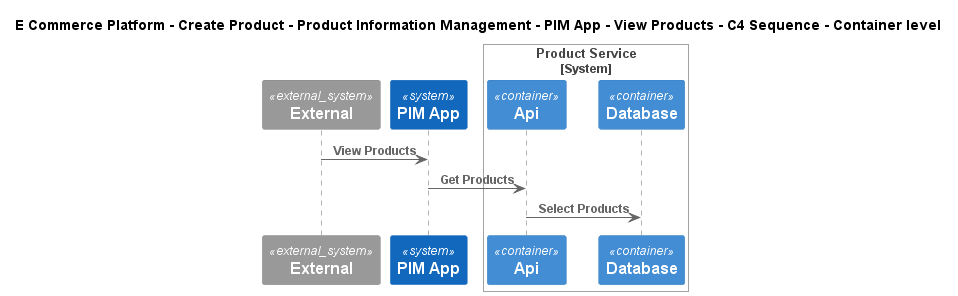

The diagram above was rendered by PlantUML. Its source (embedded in the PNG):
@startuml
!include ..\..\..\..\..\..\..\.c4s\C4_Sequence.puml
SHOW_FOOT_BOXES()

title E Commerce Platform - Create Product - Product Information Management - PIM App - View Products - C4 Sequence - Container level

System_Ext(C4InterFlow.SoftwareSystems.ExternalSystem, "External", "")
System(ECommercePlatform.CreateProduct.ProductInformationManagement.SoftwareSystems.PIMApp, "PIM App", "")

System_Boundary(ECommercePlatform.CreateProduct.ProductInformationManagement.SoftwareSystems.ProductService, "Product Service")
    Container(ECommercePlatform.CreateProduct.ProductInformationManagement.SoftwareSystems.ProductService.Containers.Api, "Api", "", "")
    ContainerDb(ECommercePlatform.CreateProduct.ProductInformationManagement.SoftwareSystems.ProductService.Containers.Database, "Database", "", "")
Boundary_End()

Rel(C4InterFlow.SoftwareSystems.ExternalSystem, ECommercePlatform.CreateProduct.ProductInformationManagement.SoftwareSystems.PIMApp, "View Products")
Rel(ECommercePlatform.CreateProduct.ProductInformationManagement.SoftwareSystems.PIMApp, ECommercePlatform.CreateProduct.ProductInformationManagement.SoftwareSystems.ProductService.Containers.Api, "Get Products")
Rel(ECommercePlatform.CreateProduct.ProductInformationManagement.SoftwareSystems.ProductService.Containers.Api, ECommercePlatform.CreateProduct.ProductInformationManagement.SoftwareSystems.ProductService.Containers.Database, "Select Products")


@enduml